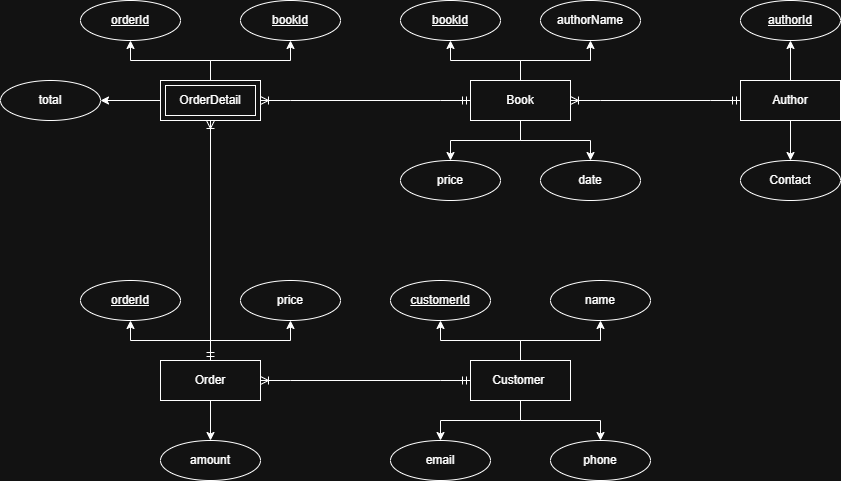

The diagram above was exported from draw.io. Its source (the exported page's mxGraphModel, read from the mxfile embedded in the PNG):
<mxGraphModel dx="1869" dy="658" grid="1" gridSize="10" guides="1" tooltips="1" connect="1" arrows="1" fold="1" page="1" pageScale="1" pageWidth="827" pageHeight="1169" math="0" shadow="0">
  <root>
    <mxCell id="0" />
    <mxCell id="1" parent="0" />
    <mxCell id="ZMq64BQQqrtwGRBDBr8a-4" style="edgeStyle=orthogonalEdgeStyle;rounded=0;orthogonalLoop=1;jettySize=auto;html=1;entryX=0.5;entryY=1;entryDx=0;entryDy=0;" parent="1" source="7Jj-UpgRO4mQQWuVyHso-1" target="7Jj-UpgRO4mQQWuVyHso-2" edge="1">
      <mxGeometry relative="1" as="geometry" />
    </mxCell>
    <mxCell id="ZMq64BQQqrtwGRBDBr8a-5" style="edgeStyle=orthogonalEdgeStyle;rounded=0;orthogonalLoop=1;jettySize=auto;html=1;entryX=0.5;entryY=1;entryDx=0;entryDy=0;" parent="1" source="7Jj-UpgRO4mQQWuVyHso-1" target="ZMq64BQQqrtwGRBDBr8a-1" edge="1">
      <mxGeometry relative="1" as="geometry" />
    </mxCell>
    <mxCell id="ZMq64BQQqrtwGRBDBr8a-6" style="edgeStyle=orthogonalEdgeStyle;rounded=0;orthogonalLoop=1;jettySize=auto;html=1;entryX=0.5;entryY=0;entryDx=0;entryDy=0;" parent="1" source="7Jj-UpgRO4mQQWuVyHso-1" target="ZMq64BQQqrtwGRBDBr8a-2" edge="1">
      <mxGeometry relative="1" as="geometry" />
    </mxCell>
    <mxCell id="ZMq64BQQqrtwGRBDBr8a-7" style="edgeStyle=orthogonalEdgeStyle;rounded=0;orthogonalLoop=1;jettySize=auto;html=1;entryX=0.5;entryY=0;entryDx=0;entryDy=0;" parent="1" source="7Jj-UpgRO4mQQWuVyHso-1" target="ZMq64BQQqrtwGRBDBr8a-3" edge="1">
      <mxGeometry relative="1" as="geometry" />
    </mxCell>
    <mxCell id="7Jj-UpgRO4mQQWuVyHso-1" value="Book" style="whiteSpace=wrap;html=1;align=center;" parent="1" vertex="1">
      <mxGeometry x="70" y="120" width="100" height="40" as="geometry" />
    </mxCell>
    <mxCell id="7Jj-UpgRO4mQQWuVyHso-2" value="bookId" style="ellipse;whiteSpace=wrap;html=1;align=center;fontStyle=4;" parent="1" vertex="1">
      <mxGeometry y="40" width="100" height="40" as="geometry" />
    </mxCell>
    <mxCell id="ZMq64BQQqrtwGRBDBr8a-1" value="authorName" style="ellipse;whiteSpace=wrap;html=1;align=center;" parent="1" vertex="1">
      <mxGeometry x="140" y="40" width="100" height="40" as="geometry" />
    </mxCell>
    <mxCell id="ZMq64BQQqrtwGRBDBr8a-2" value="price" style="ellipse;whiteSpace=wrap;html=1;align=center;" parent="1" vertex="1">
      <mxGeometry y="200" width="100" height="40" as="geometry" />
    </mxCell>
    <mxCell id="ZMq64BQQqrtwGRBDBr8a-3" value="date" style="ellipse;whiteSpace=wrap;html=1;align=center;" parent="1" vertex="1">
      <mxGeometry x="140" y="200" width="100" height="40" as="geometry" />
    </mxCell>
    <mxCell id="IioPcI0yizWMqgkggS1F-2" style="edgeStyle=orthogonalEdgeStyle;rounded=0;orthogonalLoop=1;jettySize=auto;html=1;entryX=0.5;entryY=1;entryDx=0;entryDy=0;" edge="1" parent="1" source="ZMq64BQQqrtwGRBDBr8a-8" target="ZMq64BQQqrtwGRBDBr8a-9">
      <mxGeometry relative="1" as="geometry" />
    </mxCell>
    <mxCell id="IioPcI0yizWMqgkggS1F-3" style="edgeStyle=orthogonalEdgeStyle;rounded=0;orthogonalLoop=1;jettySize=auto;html=1;entryX=0.5;entryY=0;entryDx=0;entryDy=0;" edge="1" parent="1" source="ZMq64BQQqrtwGRBDBr8a-8" target="IioPcI0yizWMqgkggS1F-1">
      <mxGeometry relative="1" as="geometry" />
    </mxCell>
    <mxCell id="ZMq64BQQqrtwGRBDBr8a-8" value="Author" style="whiteSpace=wrap;html=1;align=center;" parent="1" vertex="1">
      <mxGeometry x="340" y="120" width="100" height="40" as="geometry" />
    </mxCell>
    <mxCell id="ZMq64BQQqrtwGRBDBr8a-9" value="authorId" style="ellipse;whiteSpace=wrap;html=1;align=center;fontStyle=4;" parent="1" vertex="1">
      <mxGeometry x="340" y="40" width="100" height="40" as="geometry" />
    </mxCell>
    <mxCell id="IioPcI0yizWMqgkggS1F-1" value="Contact" style="ellipse;whiteSpace=wrap;html=1;align=center;" vertex="1" parent="1">
      <mxGeometry x="340" y="200" width="100" height="40" as="geometry" />
    </mxCell>
    <mxCell id="Ut-uobiY5XBak7S1BbBc-12" style="edgeStyle=orthogonalEdgeStyle;rounded=0;orthogonalLoop=1;jettySize=auto;html=1;entryX=0.5;entryY=1;entryDx=0;entryDy=0;" edge="1" parent="1" source="IioPcI0yizWMqgkggS1F-4" target="Ut-uobiY5XBak7S1BbBc-9">
      <mxGeometry relative="1" as="geometry" />
    </mxCell>
    <mxCell id="Ut-uobiY5XBak7S1BbBc-13" style="edgeStyle=orthogonalEdgeStyle;rounded=0;orthogonalLoop=1;jettySize=auto;html=1;entryX=0.5;entryY=1;entryDx=0;entryDy=0;" edge="1" parent="1" source="IioPcI0yizWMqgkggS1F-4" target="Ut-uobiY5XBak7S1BbBc-10">
      <mxGeometry relative="1" as="geometry" />
    </mxCell>
    <mxCell id="Ut-uobiY5XBak7S1BbBc-14" style="edgeStyle=orthogonalEdgeStyle;rounded=0;orthogonalLoop=1;jettySize=auto;html=1;entryX=1;entryY=0.5;entryDx=0;entryDy=0;" edge="1" parent="1" source="IioPcI0yizWMqgkggS1F-4" target="Ut-uobiY5XBak7S1BbBc-11">
      <mxGeometry relative="1" as="geometry" />
    </mxCell>
    <mxCell id="IioPcI0yizWMqgkggS1F-4" value="OrderDetail" style="shape=ext;margin=3;double=1;whiteSpace=wrap;html=1;align=center;" vertex="1" parent="1">
      <mxGeometry x="-240" y="120" width="100" height="40" as="geometry" />
    </mxCell>
    <mxCell id="Ut-uobiY5XBak7S1BbBc-5" style="edgeStyle=orthogonalEdgeStyle;rounded=0;orthogonalLoop=1;jettySize=auto;html=1;entryX=0.5;entryY=1;entryDx=0;entryDy=0;" edge="1" parent="1" source="IioPcI0yizWMqgkggS1F-6" target="Ut-uobiY5XBak7S1BbBc-2">
      <mxGeometry relative="1" as="geometry" />
    </mxCell>
    <mxCell id="Ut-uobiY5XBak7S1BbBc-6" style="edgeStyle=orthogonalEdgeStyle;rounded=0;orthogonalLoop=1;jettySize=auto;html=1;entryX=0.5;entryY=1;entryDx=0;entryDy=0;" edge="1" parent="1" source="IioPcI0yizWMqgkggS1F-6" target="Ut-uobiY5XBak7S1BbBc-1">
      <mxGeometry relative="1" as="geometry" />
    </mxCell>
    <mxCell id="Ut-uobiY5XBak7S1BbBc-7" style="edgeStyle=orthogonalEdgeStyle;rounded=0;orthogonalLoop=1;jettySize=auto;html=1;entryX=0.5;entryY=0;entryDx=0;entryDy=0;" edge="1" parent="1" source="IioPcI0yizWMqgkggS1F-6" target="Ut-uobiY5XBak7S1BbBc-4">
      <mxGeometry relative="1" as="geometry" />
    </mxCell>
    <mxCell id="IioPcI0yizWMqgkggS1F-6" value="Order" style="whiteSpace=wrap;html=1;align=center;" vertex="1" parent="1">
      <mxGeometry x="-240" y="400" width="100" height="40" as="geometry" />
    </mxCell>
    <mxCell id="XH4l-AlGG5g5d8F_ePMM-1" style="edgeStyle=orthogonalEdgeStyle;rounded=0;orthogonalLoop=1;jettySize=auto;html=1;entryX=0.5;entryY=1;entryDx=0;entryDy=0;" edge="1" parent="1" source="XH4l-AlGG5g5d8F_ePMM-5" target="XH4l-AlGG5g5d8F_ePMM-6">
      <mxGeometry relative="1" as="geometry" />
    </mxCell>
    <mxCell id="XH4l-AlGG5g5d8F_ePMM-2" style="edgeStyle=orthogonalEdgeStyle;rounded=0;orthogonalLoop=1;jettySize=auto;html=1;entryX=0.5;entryY=1;entryDx=0;entryDy=0;" edge="1" parent="1" source="XH4l-AlGG5g5d8F_ePMM-5" target="XH4l-AlGG5g5d8F_ePMM-7">
      <mxGeometry relative="1" as="geometry" />
    </mxCell>
    <mxCell id="XH4l-AlGG5g5d8F_ePMM-3" style="edgeStyle=orthogonalEdgeStyle;rounded=0;orthogonalLoop=1;jettySize=auto;html=1;entryX=0.5;entryY=0;entryDx=0;entryDy=0;" edge="1" parent="1" source="XH4l-AlGG5g5d8F_ePMM-5" target="XH4l-AlGG5g5d8F_ePMM-8">
      <mxGeometry relative="1" as="geometry" />
    </mxCell>
    <mxCell id="XH4l-AlGG5g5d8F_ePMM-4" style="edgeStyle=orthogonalEdgeStyle;rounded=0;orthogonalLoop=1;jettySize=auto;html=1;" edge="1" parent="1" source="XH4l-AlGG5g5d8F_ePMM-5" target="XH4l-AlGG5g5d8F_ePMM-9">
      <mxGeometry relative="1" as="geometry" />
    </mxCell>
    <mxCell id="XH4l-AlGG5g5d8F_ePMM-5" value="Customer&amp;nbsp;" style="whiteSpace=wrap;html=1;align=center;" vertex="1" parent="1">
      <mxGeometry x="70" y="400" width="100" height="40" as="geometry" />
    </mxCell>
    <mxCell id="XH4l-AlGG5g5d8F_ePMM-6" value="customerId" style="ellipse;whiteSpace=wrap;html=1;align=center;fontStyle=4;" vertex="1" parent="1">
      <mxGeometry x="-10" y="320" width="100" height="40" as="geometry" />
    </mxCell>
    <mxCell id="XH4l-AlGG5g5d8F_ePMM-7" value="name" style="ellipse;whiteSpace=wrap;html=1;align=center;fontStyle=0;" vertex="1" parent="1">
      <mxGeometry x="150" y="320" width="100" height="40" as="geometry" />
    </mxCell>
    <mxCell id="XH4l-AlGG5g5d8F_ePMM-8" value="email" style="ellipse;whiteSpace=wrap;html=1;align=center;fontStyle=0;" vertex="1" parent="1">
      <mxGeometry x="-10" y="480" width="100" height="40" as="geometry" />
    </mxCell>
    <mxCell id="XH4l-AlGG5g5d8F_ePMM-9" value="phone" style="ellipse;whiteSpace=wrap;html=1;align=center;fontStyle=0;" vertex="1" parent="1">
      <mxGeometry x="150" y="480" width="100" height="40" as="geometry" />
    </mxCell>
    <mxCell id="Ut-uobiY5XBak7S1BbBc-1" value="price" style="ellipse;whiteSpace=wrap;html=1;align=center;" vertex="1" parent="1">
      <mxGeometry x="-160" y="320" width="100" height="40" as="geometry" />
    </mxCell>
    <mxCell id="Ut-uobiY5XBak7S1BbBc-2" value="orderId" style="ellipse;whiteSpace=wrap;html=1;align=center;fontStyle=4;" vertex="1" parent="1">
      <mxGeometry x="-320" y="320" width="100" height="40" as="geometry" />
    </mxCell>
    <mxCell id="Ut-uobiY5XBak7S1BbBc-4" value="amount" style="ellipse;whiteSpace=wrap;html=1;align=center;" vertex="1" parent="1">
      <mxGeometry x="-240" y="480" width="100" height="40" as="geometry" />
    </mxCell>
    <mxCell id="Ut-uobiY5XBak7S1BbBc-9" value="orderId" style="ellipse;whiteSpace=wrap;html=1;align=center;fontStyle=4;" vertex="1" parent="1">
      <mxGeometry x="-320" y="40" width="100" height="40" as="geometry" />
    </mxCell>
    <mxCell id="Ut-uobiY5XBak7S1BbBc-10" value="bookId" style="ellipse;whiteSpace=wrap;html=1;align=center;fontStyle=4;" vertex="1" parent="1">
      <mxGeometry x="-160" y="40" width="100" height="40" as="geometry" />
    </mxCell>
    <mxCell id="Ut-uobiY5XBak7S1BbBc-11" value="total" style="ellipse;whiteSpace=wrap;html=1;align=center;" vertex="1" parent="1">
      <mxGeometry x="-400" y="120" width="100" height="40" as="geometry" />
    </mxCell>
    <mxCell id="Ut-uobiY5XBak7S1BbBc-15" value="" style="edgeStyle=entityRelationEdgeStyle;fontSize=12;html=1;endArrow=ERoneToMany;startArrow=ERmandOne;rounded=0;exitX=0;exitY=0.5;exitDx=0;exitDy=0;entryX=1;entryY=0.5;entryDx=0;entryDy=0;" edge="1" parent="1" source="ZMq64BQQqrtwGRBDBr8a-8" target="7Jj-UpgRO4mQQWuVyHso-1">
      <mxGeometry width="100" height="100" relative="1" as="geometry">
        <mxPoint x="60" y="230" as="sourcePoint" />
        <mxPoint x="160" y="130" as="targetPoint" />
      </mxGeometry>
    </mxCell>
    <mxCell id="Ut-uobiY5XBak7S1BbBc-16" value="" style="edgeStyle=entityRelationEdgeStyle;fontSize=12;html=1;endArrow=ERoneToMany;startArrow=ERmandOne;rounded=0;exitX=0;exitY=0.5;exitDx=0;exitDy=0;entryX=1;entryY=0.5;entryDx=0;entryDy=0;" edge="1" parent="1" source="XH4l-AlGG5g5d8F_ePMM-5" target="IioPcI0yizWMqgkggS1F-6">
      <mxGeometry width="100" height="100" relative="1" as="geometry">
        <mxPoint x="410" y="290" as="sourcePoint" />
        <mxPoint x="240" y="290" as="targetPoint" />
      </mxGeometry>
    </mxCell>
    <mxCell id="Ut-uobiY5XBak7S1BbBc-17" value="" style="fontSize=12;html=1;endArrow=ERoneToMany;startArrow=ERmandOne;rounded=0;exitX=0.5;exitY=0;exitDx=0;exitDy=0;entryX=0.5;entryY=1;entryDx=0;entryDy=0;" edge="1" parent="1" source="IioPcI0yizWMqgkggS1F-6" target="IioPcI0yizWMqgkggS1F-4">
      <mxGeometry width="100" height="100" relative="1" as="geometry">
        <mxPoint x="70" y="280" as="sourcePoint" />
        <mxPoint x="-100" y="280" as="targetPoint" />
      </mxGeometry>
    </mxCell>
    <mxCell id="Ut-uobiY5XBak7S1BbBc-18" value="" style="edgeStyle=entityRelationEdgeStyle;fontSize=12;html=1;endArrow=ERoneToMany;startArrow=ERmandOne;rounded=0;exitX=0;exitY=0.5;exitDx=0;exitDy=0;entryX=1;entryY=0.5;entryDx=0;entryDy=0;" edge="1" parent="1" source="7Jj-UpgRO4mQQWuVyHso-1" target="IioPcI0yizWMqgkggS1F-4">
      <mxGeometry width="100" height="100" relative="1" as="geometry">
        <mxPoint x="130" y="190" as="sourcePoint" />
        <mxPoint x="-40" y="190" as="targetPoint" />
      </mxGeometry>
    </mxCell>
  </root>
</mxGraphModel>